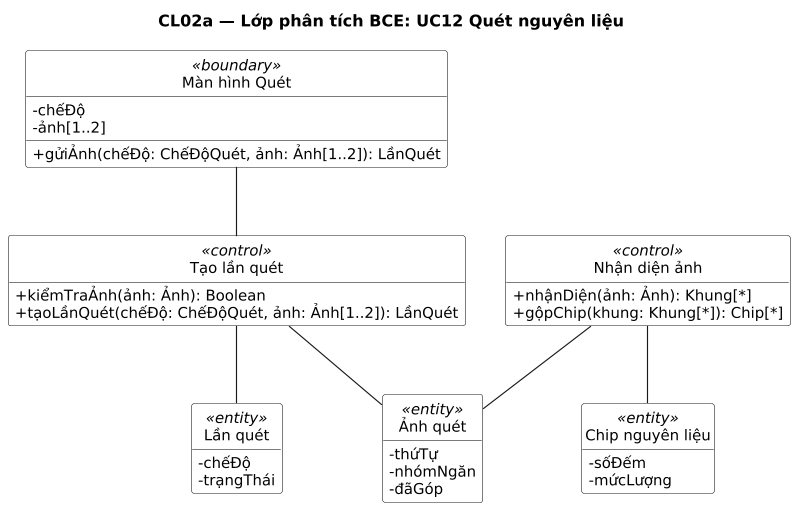

The diagram above was rendered by PlantUML. Its source (embedded in the PNG):
@startuml
title CL02a — Lớp phân tích BCE: UC12 Quét nguyên liệu
' Sinh từ docs/sad/tools/diagrams/model.py — sửa ở đó rồi chạy gen_puml.py, không sửa tay.
skinparam shadowing false
skinparam defaultFontName DejaVu Sans
skinparam defaultFontSize 13
skinparam dpi 110

hide circle
hide empty members
skinparam classAttributeIconSize 0
skinparam ClassBackgroundColor White

class "Màn hình Quét" as BQ <<boundary>> {
  -chếĐộ
  -ảnh[1..2]
  +gửiẢnh(chếĐộ: ChếĐộQuét, ảnh: Ảnh[1..2]): LầnQuét
}
class "Tạo lần quét" as CT <<control>> {
  +kiểmTraẢnh(ảnh: Ảnh): Boolean
  +tạoLầnQuét(chếĐộ: ChếĐộQuét, ảnh: Ảnh[1..2]): LầnQuét
}
class "Nhận diện ảnh" as CS <<control>> {
  +nhậnDiện(ảnh: Ảnh): Khung[*]
  +gộpChip(khung: Khung[*]): Chip[*]
}
class "Lần quét" as ELQ <<entity>> {
  -chếĐộ
  -trạngThái
}
class "Ảnh quét" as EAQ <<entity>> {
  -thứTự
  -nhómNgăn
  -đãGóp
}
class "Chip nguyên liệu" as ECH <<entity>> {
  -sốĐếm
  -mứcLượng
}

BQ -- CT
CT -- ELQ
CT -- EAQ
CS -- EAQ
CS -- ECH
@enduml